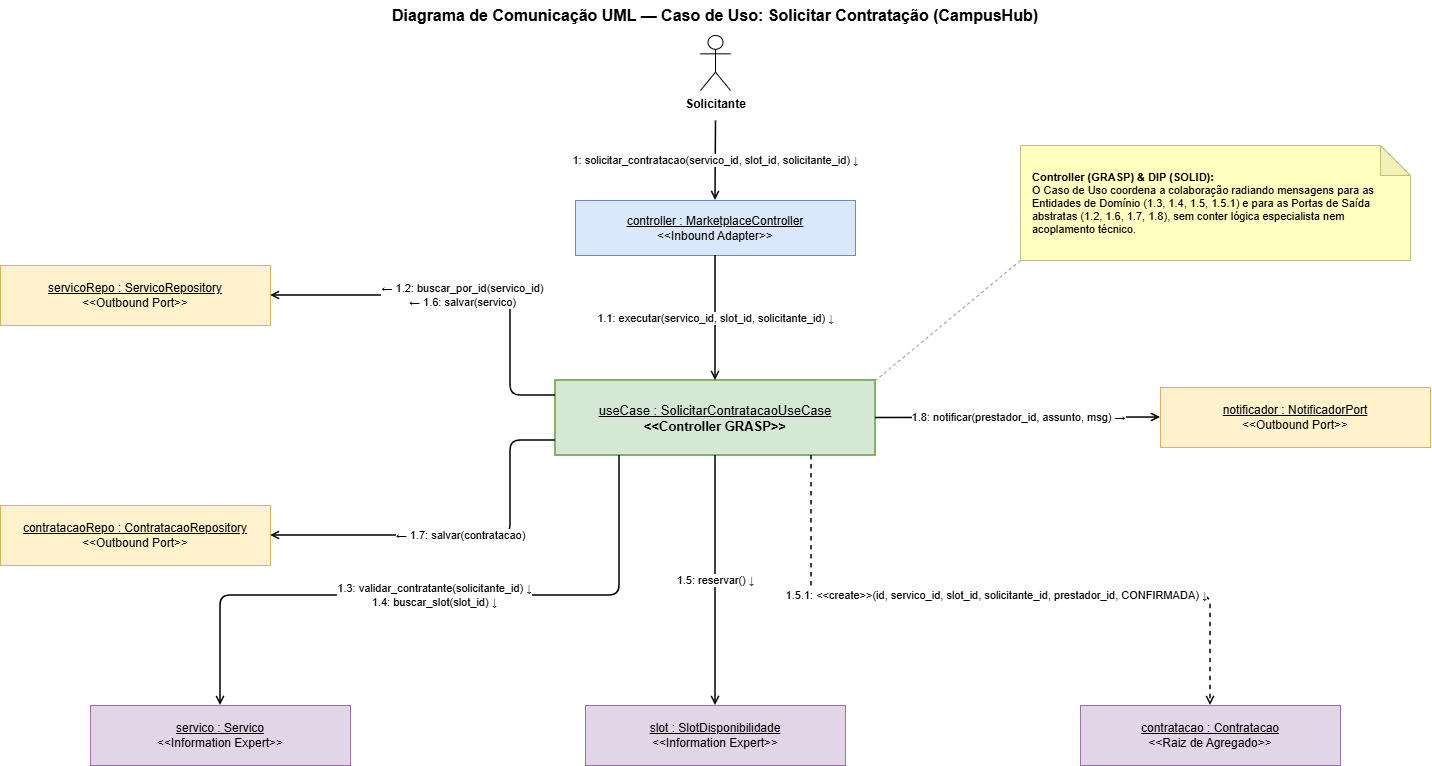

The diagram above was exported from draw.io. Its source (the exported page's mxGraphModel, read from the mxfile embedded in the PNG):
<mxGraphModel dx="1586" dy="1135" grid="1" gridSize="10" guides="1" tooltips="1" connect="1" arrows="1" fold="1" page="1" pageScale="1" pageWidth="1550" pageHeight="980" math="0" shadow="0">
  <root>
    <mxCell id="0" />
    <mxCell id="1" parent="0" />
    <mxCell id="title" parent="1" style="text;html=1;strokeColor=none;fillColor=none;align=center;verticalAlign=middle;whiteSpace=wrap;rounded=0;fontSize=16;fontStyle=1;" value="Diagrama de Comunicação UML — Caso de Uso: Solicitar Contratação (CampusHub)" vertex="1">
      <mxGeometry height="30" width="800" x="375" y="15" as="geometry" />
    </mxCell>
    <mxCell id="actor" parent="1" style="shape=umlActor;verticalLabelPosition=bottom;verticalAlign=top;html=1;outlineConnect=0;fontStyle=1;" value="Solicitante" vertex="1">
      <mxGeometry height="55" width="30" x="760" y="50" as="geometry" />
    </mxCell>
    <mxCell id="actor_anchor" parent="1" style="shape=waypoint;sketch=0;size=1;pointerEvents=1;points=[];fillColor=none;resizable=0;rotatable=0;perimeter=centerPerimeter;snapToPoint=1;strokeColor=none;" value="" vertex="1">
      <mxGeometry height="1" width="1" x="775" y="135" as="geometry" />
    </mxCell>
    <mxCell id="ctrl" parent="1" style="rounded=0;whiteSpace=wrap;html=1;fillColor=#dae8fc;strokeColor=#6c8ebf;fontSize=12;" value="&lt;u&gt;controller : MarketplaceController&lt;/u&gt;&lt;br&gt;&amp;lt;&amp;lt;Inbound Adapter&amp;gt;&amp;gt;" vertex="1">
      <mxGeometry height="55" width="280" x="635" y="215" as="geometry" />
    </mxCell>
    <mxCell id="uc" parent="1" style="rounded=0;whiteSpace=wrap;html=1;fillColor=#d5e8d4;strokeColor=#82b366;strokeWidth=2;fontSize=13;" value="&lt;u&gt;useCase : SolicitarContratacaoUseCase&lt;/u&gt;&lt;br&gt;&lt;b&gt;&amp;lt;&amp;lt;Controller GRASP&amp;gt;&amp;gt;&lt;/b&gt;" vertex="1">
      <mxGeometry height="75" width="320" x="615" y="395" as="geometry" />
    </mxCell>
    <mxCell id="srepo" parent="1" style="rounded=0;whiteSpace=wrap;html=1;fillColor=#fff2cc;strokeColor=#d6b656;fontSize=12;" value="&lt;u&gt;servicoRepo : ServicoRepository&lt;/u&gt;&lt;br&gt;&amp;lt;&amp;lt;Outbound Port&amp;gt;&amp;gt;" vertex="1">
      <mxGeometry height="60" width="270" x="60" y="280" as="geometry" />
    </mxCell>
    <mxCell id="crepo" parent="1" style="rounded=0;whiteSpace=wrap;html=1;fillColor=#fff2cc;strokeColor=#d6b656;fontSize=12;" value="&lt;u&gt;contratacaoRepo : ContratacaoRepository&lt;/u&gt;&lt;br&gt;&amp;lt;&amp;lt;Outbound Port&amp;gt;&amp;gt;" vertex="1">
      <mxGeometry height="60" width="270" x="60" y="520" as="geometry" />
    </mxCell>
    <mxCell id="notif" parent="1" style="rounded=0;whiteSpace=wrap;html=1;fillColor=#fff2cc;strokeColor=#d6b656;fontSize=12;" value="&lt;u&gt;notificador : NotificadorPort&lt;/u&gt;&lt;br&gt;&amp;lt;&amp;lt;Outbound Port&amp;gt;&amp;gt;" vertex="1">
      <mxGeometry height="60" width="270" x="1220" y="402" as="geometry" />
    </mxCell>
    <mxCell id="serv" parent="1" style="rounded=0;whiteSpace=wrap;html=1;fillColor=#e1d5e7;strokeColor=#9673a6;fontSize=12;" value="&lt;u&gt;servico : Servico&lt;/u&gt;&lt;br&gt;&amp;lt;&amp;lt;Information Expert&amp;gt;&amp;gt;" vertex="1">
      <mxGeometry height="60" width="260" x="150" y="720" as="geometry" />
    </mxCell>
    <mxCell id="slot" parent="1" style="rounded=0;whiteSpace=wrap;html=1;fillColor=#e1d5e7;strokeColor=#9673a6;fontSize=12;" value="&lt;u&gt;slot : SlotDisponibilidade&lt;/u&gt;&lt;br&gt;&amp;lt;&amp;lt;Information Expert&amp;gt;&amp;gt;" vertex="1">
      <mxGeometry height="60" width="260" x="645" y="720" as="geometry" />
    </mxCell>
    <mxCell id="cont" parent="1" style="rounded=0;whiteSpace=wrap;html=1;fillColor=#e1d5e7;strokeColor=#9673a6;fontSize=12;" value="&lt;u&gt;contratacao : Contratacao&lt;/u&gt;&lt;br&gt;&amp;lt;&amp;lt;Raiz de Agregado&amp;gt;&amp;gt;" vertex="1">
      <mxGeometry height="60" width="260" x="1140" y="720" as="geometry" />
    </mxCell>
    <mxCell id="note" parent="1" style="shape=note;whiteSpace=wrap;html=1;backgroundOutline=1;darkOpacity=0.05;fillColor=#ffffc0;strokeColor=#c0c080;align=left;spacingLeft=10;spacingRight=10;fontSize=11;" value="&lt;b&gt;Controller (GRASP) &amp;amp; DIP (SOLID):&lt;/b&gt;&lt;br&gt;O Caso de Uso coordena a colaboração radiando mensagens para as Entidades de Domínio (1.3, 1.4, 1.5, 1.5.1) e para as Portas de Saída abstratas (1.2, 1.6, 1.7, 1.8), sem conter lógica especialista nem acoplamento técnico." vertex="1">
      <mxGeometry height="115" width="390" x="1080" y="160" as="geometry" />
    </mxCell>
    <mxCell id="m1" edge="1" parent="1" source="actor_anchor" style="endArrow=open;endFill=0;html=1;strokeWidth=1.5;fontSize=11;labelBackgroundColor=#ffffff;entryX=0.5;entryY=0;" target="ctrl" value="1: solicitar_contratacao(servico_id, slot_id, solicitante_id) &amp;#8595;">
      <mxGeometry relative="1" as="geometry" />
    </mxCell>
    <mxCell id="m1_1" edge="1" parent="1" source="ctrl" style="endArrow=open;endFill=0;html=1;strokeWidth=1.5;fontSize=11;labelBackgroundColor=#ffffff;exitX=0.5;exitY=1;entryX=0.5;entryY=0;" target="uc" value="1.1: executar(servico_id, slot_id, solicitante_id) &amp;#8595;">
      <mxGeometry relative="1" as="geometry" />
    </mxCell>
    <mxCell id="m1_2" edge="1" parent="1" source="uc" style="endArrow=open;endFill=0;html=1;strokeWidth=1.5;fontSize=11;labelBackgroundColor=#ffffff;edgeStyle=orthogonalEdgeStyle;exitX=0;exitY=0.2;entryX=1;entryY=0.5;" target="srepo" value="&amp;#8592; 1.2: buscar_por_id(servico_id)&lt;br&gt;&amp;#8592; 1.6: salvar(servico)">
      <mxGeometry relative="1" as="geometry">
        <Array as="points">
          <mxPoint x="570" y="410" />
          <mxPoint x="570" y="310" />
        </Array>
      </mxGeometry>
    </mxCell>
    <mxCell id="m1_7" edge="1" parent="1" source="uc" style="endArrow=open;endFill=0;html=1;strokeWidth=1.5;fontSize=11;labelBackgroundColor=#ffffff;edgeStyle=orthogonalEdgeStyle;exitX=0;exitY=0.8;entryX=1;entryY=0.5;" target="crepo" value="&amp;#8592; 1.7: salvar(contratacao)">
      <mxGeometry relative="1" as="geometry">
        <Array as="points">
          <mxPoint x="570" y="455" />
          <mxPoint x="570" y="550" />
        </Array>
      </mxGeometry>
    </mxCell>
    <mxCell id="m1_3" edge="1" parent="1" source="uc" style="endArrow=open;endFill=0;html=1;strokeWidth=1.5;fontSize=11;labelBackgroundColor=#ffffff;edgeStyle=orthogonalEdgeStyle;exitX=0.2;exitY=1;entryX=0.5;entryY=0;" target="serv" value="1.3: validar_contratante(solicitante_id) &amp;#8595;&lt;br&gt;1.4: buscar_slot(slot_id) &amp;#8595;">
      <mxGeometry relative="1" as="geometry">
        <Array as="points">
          <mxPoint x="679" y="610" />
          <mxPoint x="280" y="610" />
        </Array>
      </mxGeometry>
    </mxCell>
    <mxCell id="m1_5" edge="1" parent="1" source="uc" style="endArrow=open;endFill=0;html=1;strokeWidth=1.5;fontSize=11;labelBackgroundColor=#ffffff;exitX=0.5;exitY=1;entryX=0.5;entryY=0;" target="slot" value="1.5: reservar() &amp;#8595;">
      <mxGeometry relative="1" as="geometry" />
    </mxCell>
    <mxCell id="m1_5_1" edge="1" parent="1" source="uc" style="endArrow=open;endFill=0;html=1;strokeWidth=1.5;dashed=1;fontSize=11;labelBackgroundColor=#ffffff;edgeStyle=orthogonalEdgeStyle;exitX=0.8;exitY=1;entryX=0.5;entryY=0;" target="cont" value="1.5.1: &amp;lt;&amp;lt;create&amp;gt;&amp;gt;(id, servico_id, slot_id, solicitante_id, prestador_id, CONFIRMADA) &amp;#8595;">
      <mxGeometry relative="1" as="geometry">
        <Array as="points">
          <mxPoint x="871" y="610" />
          <mxPoint x="1270" y="610" />
        </Array>
      </mxGeometry>
    </mxCell>
    <mxCell id="m1_8" edge="1" parent="1" source="uc" style="endArrow=open;endFill=0;html=1;strokeWidth=1.5;fontSize=11;labelBackgroundColor=#ffffff;exitX=1;exitY=0.5;entryX=0;entryY=0.5;" target="notif" value="1.8: notificar(prestador_id, assunto, msg) &amp;#8594;">
      <mxGeometry relative="1" as="geometry" />
    </mxCell>
    <mxCell id="note_link" edge="1" parent="1" source="note" style="endArrow=none;dashed=1;html=1;strokeColor=#999999;exitX=0;exitY=1;entryX=1;entryY=0;" target="uc">
      <mxGeometry relative="1" as="geometry" />
    </mxCell>
  </root>
</mxGraphModel>